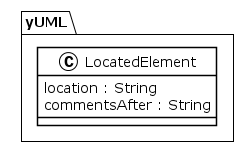

The diagram above was rendered by PlantUML. Its source (embedded in the PNG):
@startuml
!theme plain
package yUML {
class LocatedElement {
	 location : String
	 commentsAfter : String
}
}
@enduml